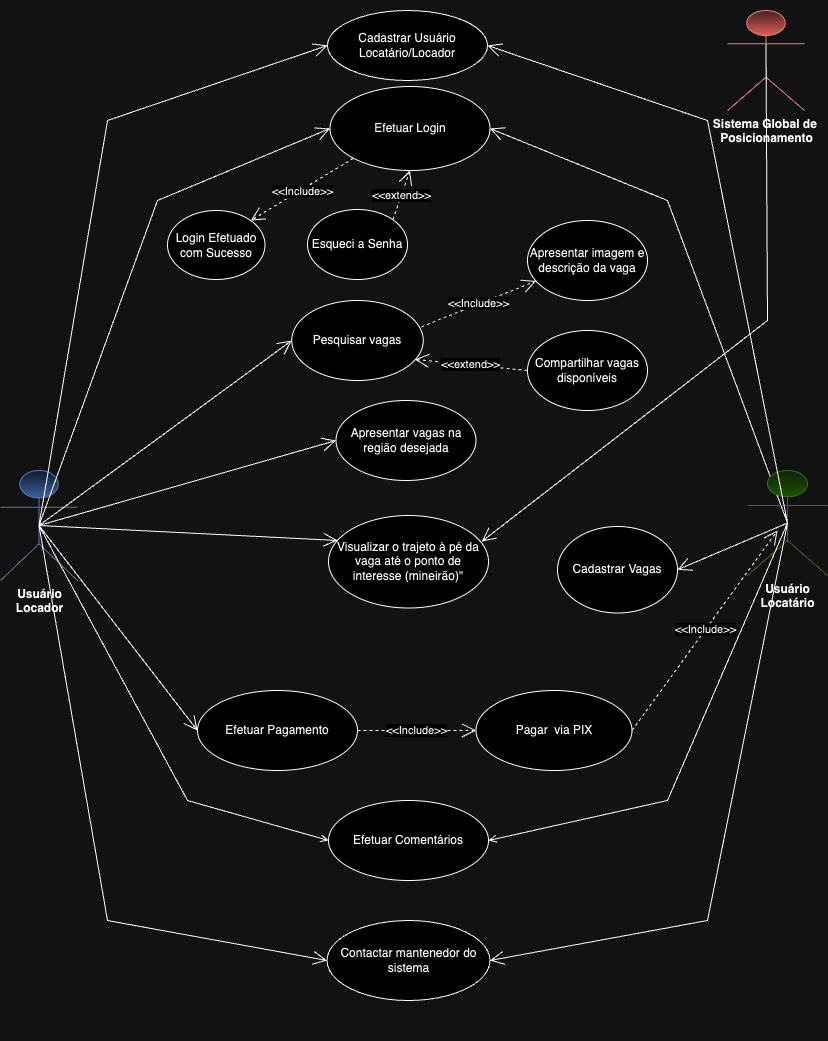

The diagram above was exported from draw.io. Its source (the exported page's mxGraphModel, read from the mxfile embedded in the PNG):
<mxGraphModel dx="1811" dy="570" grid="1" gridSize="10" guides="1" tooltips="1" connect="1" arrows="1" fold="1" page="1" pageScale="1" pageWidth="827" pageHeight="1169" math="0" shadow="0">
  <root>
    <mxCell id="0" />
    <mxCell id="1" parent="0" />
    <mxCell id="7VLa77z8znclignIy_Kp-3" value="" style="swimlane;startSize=0;swimlaneLine=1;opacity=0;" parent="1" vertex="1">
      <mxGeometry x="-760" width="680" height="1040" as="geometry" />
    </mxCell>
    <mxCell id="7VLa77z8znclignIy_Kp-6" value="Apresentar vagas na região desejada" style="ellipse;whiteSpace=wrap;html=1;" parent="7VLa77z8znclignIy_Kp-3" vertex="1">
      <mxGeometry x="268.5" y="400" width="140" height="80" as="geometry" />
    </mxCell>
    <mxCell id="7VLa77z8znclignIy_Kp-8" value="Visualizar o trajeto à pé da vaga até o ponto de interesse (mineirão)&quot;" style="ellipse;whiteSpace=wrap;html=1;" parent="7VLa77z8znclignIy_Kp-3" vertex="1">
      <mxGeometry x="261" y="515" width="160" height="92.5" as="geometry" />
    </mxCell>
    <mxCell id="7VLa77z8znclignIy_Kp-7" value="Apresentar imagem e descrição da vaga" style="ellipse;whiteSpace=wrap;html=1;" parent="7VLa77z8znclignIy_Kp-3" vertex="1">
      <mxGeometry x="460" y="220" width="120" height="80" as="geometry" />
    </mxCell>
    <mxCell id="7VLa77z8znclignIy_Kp-11" value="Cadastrar Usuário&lt;br&gt;Locatário/Locador" style="ellipse;whiteSpace=wrap;html=1;" parent="7VLa77z8znclignIy_Kp-3" vertex="1">
      <mxGeometry x="260" y="10" width="160" height="70" as="geometry" />
    </mxCell>
    <mxCell id="7VLa77z8znclignIy_Kp-13" value="Contactar mantenedor do sistema" style="ellipse;whiteSpace=wrap;html=1;" parent="7VLa77z8znclignIy_Kp-3" vertex="1">
      <mxGeometry x="259.5" y="920" width="163" height="80" as="geometry" />
    </mxCell>
    <mxCell id="7VLa77z8znclignIy_Kp-16" value="Efetuar Pagamento" style="ellipse;whiteSpace=wrap;html=1;" parent="7VLa77z8znclignIy_Kp-3" vertex="1">
      <mxGeometry x="130" y="690" width="160" height="80" as="geometry" />
    </mxCell>
    <mxCell id="7VLa77z8znclignIy_Kp-19" value="Efetuar Login" style="ellipse;whiteSpace=wrap;html=1;" parent="7VLa77z8znclignIy_Kp-3" vertex="1">
      <mxGeometry x="262.5" y="86" width="160" height="84" as="geometry" />
    </mxCell>
    <mxCell id="7VLa77z8znclignIy_Kp-18" value="Compartilhar vagas disponíveis" style="ellipse;whiteSpace=wrap;html=1;" parent="7VLa77z8znclignIy_Kp-3" vertex="1">
      <mxGeometry x="460" y="330" width="120" height="80" as="geometry" />
    </mxCell>
    <mxCell id="7VLa77z8znclignIy_Kp-17" value="Cadastrar Vagas" style="ellipse;whiteSpace=wrap;html=1;" parent="7VLa77z8znclignIy_Kp-3" vertex="1">
      <mxGeometry x="490" y="526" width="120" height="86.5" as="geometry" />
    </mxCell>
    <mxCell id="7VLa77z8znclignIy_Kp-15" value="Pagar&amp;nbsp; via PIX" style="ellipse;whiteSpace=wrap;html=1;" parent="7VLa77z8znclignIy_Kp-3" vertex="1">
      <mxGeometry x="408.5" y="690" width="156" height="80" as="geometry" />
    </mxCell>
    <mxCell id="7VLa77z8znclignIy_Kp-14" value="Efetuar Comentários" style="ellipse;whiteSpace=wrap;html=1;" parent="7VLa77z8znclignIy_Kp-3" vertex="1">
      <mxGeometry x="261" y="800" width="160" height="80" as="geometry" />
    </mxCell>
    <mxCell id="7VLa77z8znclignIy_Kp-12" value="Pesquisar vagas" style="ellipse;whiteSpace=wrap;html=1;" parent="7VLa77z8znclignIy_Kp-3" vertex="1">
      <mxGeometry x="224.25" y="300" width="131.5" height="80" as="geometry" />
    </mxCell>
    <mxCell id="7VLa77z8znclignIy_Kp-46" value="&amp;lt;&amp;lt;Include&amp;gt;&amp;gt;" style="endArrow=open;endSize=12;dashed=1;html=1;rounded=0;exitX=1;exitY=0.5;exitDx=0;exitDy=0;entryX=0;entryY=0.5;entryDx=0;entryDy=0;" parent="7VLa77z8znclignIy_Kp-3" source="7VLa77z8znclignIy_Kp-16" target="7VLa77z8znclignIy_Kp-15" edge="1">
      <mxGeometry width="160" relative="1" as="geometry">
        <mxPoint x="180" y="560" as="sourcePoint" />
        <mxPoint x="340" y="560" as="targetPoint" />
      </mxGeometry>
    </mxCell>
    <mxCell id="7VLa77z8znclignIy_Kp-47" value="&amp;lt;&amp;lt;Include&amp;gt;&amp;gt;" style="endArrow=open;endSize=12;dashed=1;html=1;rounded=0;exitX=0.986;exitY=0.329;exitDx=0;exitDy=0;exitPerimeter=0;" parent="7VLa77z8znclignIy_Kp-3" source="7VLa77z8znclignIy_Kp-12" target="7VLa77z8znclignIy_Kp-7" edge="1">
      <mxGeometry width="160" relative="1" as="geometry">
        <mxPoint x="170" y="160" as="sourcePoint" />
        <mxPoint x="376" y="165" as="targetPoint" />
      </mxGeometry>
    </mxCell>
    <mxCell id="7VLa77z8znclignIy_Kp-50" value="&amp;lt;&amp;lt;extend&amp;gt;&amp;gt;" style="endArrow=open;endSize=12;dashed=1;html=1;rounded=0;exitX=0;exitY=0.5;exitDx=0;exitDy=0;entryX=0.936;entryY=0.736;entryDx=0;entryDy=0;entryPerimeter=0;" parent="7VLa77z8znclignIy_Kp-3" source="7VLa77z8znclignIy_Kp-18" target="7VLa77z8znclignIy_Kp-12" edge="1">
      <mxGeometry width="160" relative="1" as="geometry">
        <mxPoint x="170" y="260" as="sourcePoint" />
        <mxPoint x="240" y="320" as="targetPoint" />
      </mxGeometry>
    </mxCell>
    <mxCell id="8" value="Esqueci a Senha" style="ellipse;whiteSpace=wrap;html=1;" parent="7VLa77z8znclignIy_Kp-3" vertex="1">
      <mxGeometry x="240" y="209" width="100" height="70" as="geometry" />
    </mxCell>
    <mxCell id="9" value="Login Efetuado com Sucesso" style="ellipse;whiteSpace=wrap;html=1;" parent="7VLa77z8znclignIy_Kp-3" vertex="1">
      <mxGeometry x="100" y="210" width="97.5" height="69" as="geometry" />
    </mxCell>
    <mxCell id="10" value="&amp;lt;&amp;lt;Include&amp;gt;&amp;gt;" style="endArrow=open;endSize=12;dashed=1;html=1;rounded=0;entryX=1;entryY=0;entryDx=0;entryDy=0;exitX=0;exitY=1;exitDx=0;exitDy=0;" parent="7VLa77z8znclignIy_Kp-3" source="7VLa77z8znclignIy_Kp-19" target="9" edge="1">
      <mxGeometry x="0.0107" y="2" width="160" relative="1" as="geometry">
        <mxPoint x="230" y="170" as="sourcePoint" />
        <mxPoint x="220" y="200" as="targetPoint" />
        <mxPoint as="offset" />
      </mxGeometry>
    </mxCell>
    <mxCell id="11" value="&amp;lt;&amp;lt;extend&amp;gt;&amp;gt;" style="endArrow=open;endSize=12;dashed=1;html=1;rounded=0;exitX=1;exitY=0;exitDx=0;exitDy=0;entryX=0.5;entryY=1;entryDx=0;entryDy=0;" parent="7VLa77z8znclignIy_Kp-3" source="8" target="7VLa77z8znclignIy_Kp-19" edge="1">
      <mxGeometry width="160" relative="1" as="geometry">
        <mxPoint x="400" y="175.12" as="sourcePoint" />
        <mxPoint x="312.31999999999994" y="204.0000000000001" as="targetPoint" />
      </mxGeometry>
    </mxCell>
    <mxCell id="7VLa77z8znclignIy_Kp-4" value="Usuário &lt;br&gt;Locador" style="shape=umlActor;verticalLabelPosition=bottom;verticalAlign=top;html=1;outlineConnect=0;fillColor=#dae8fc;strokeColor=#6c8ebf;fontStyle=1;gradientColor=#7ea6e0;" parent="1" vertex="1">
      <mxGeometry x="-827" y="470" width="77" height="110" as="geometry" />
    </mxCell>
    <mxCell id="7VLa77z8znclignIy_Kp-10" value="&lt;b&gt;Sistema Global de&amp;nbsp;&lt;br&gt;Posicionamento&lt;/b&gt;" style="shape=umlActor;verticalLabelPosition=bottom;verticalAlign=top;html=1;fillColor=#f8cecc;strokeColor=#b85450;gradientColor=#ea6b66;" parent="1" vertex="1">
      <mxGeometry x="-100" y="10" width="77" height="100" as="geometry" />
    </mxCell>
    <mxCell id="7VLa77z8znclignIy_Kp-27" value="" style="endArrow=open;endFill=1;endSize=12;html=1;rounded=0;exitX=0.5;exitY=0.5;exitDx=0;exitDy=0;exitPerimeter=0;entryX=0;entryY=0.5;entryDx=0;entryDy=0;" parent="1" source="7VLa77z8znclignIy_Kp-4" target="7VLa77z8znclignIy_Kp-11" edge="1">
      <mxGeometry width="160" relative="1" as="geometry">
        <mxPoint x="70" y="462.14" as="sourcePoint" />
        <mxPoint x="245.00759230292556" y="200.00364950712617" as="targetPoint" />
        <Array as="points">
          <mxPoint x="-720" y="120" />
        </Array>
      </mxGeometry>
    </mxCell>
    <mxCell id="7VLa77z8znclignIy_Kp-29" value="" style="endArrow=open;endFill=1;endSize=12;html=1;rounded=0;entryX=0;entryY=0.5;entryDx=0;entryDy=0;exitX=0.5;exitY=0.5;exitDx=0;exitDy=0;exitPerimeter=0;" parent="1" source="7VLa77z8znclignIy_Kp-4" target="7VLa77z8znclignIy_Kp-19" edge="1">
      <mxGeometry width="160" relative="1" as="geometry">
        <mxPoint x="300" y="330" as="sourcePoint" />
        <mxPoint x="300" y="275" as="targetPoint" />
        <Array as="points">
          <mxPoint x="-670" y="200" />
        </Array>
      </mxGeometry>
    </mxCell>
    <mxCell id="7VLa77z8znclignIy_Kp-30" value="" style="endArrow=open;endFill=1;endSize=12;html=1;rounded=0;entryX=0;entryY=0.5;entryDx=0;entryDy=0;exitX=0.5;exitY=0.5;exitDx=0;exitDy=0;exitPerimeter=0;" parent="1" source="7VLa77z8znclignIy_Kp-4" target="7VLa77z8znclignIy_Kp-12" edge="1">
      <mxGeometry width="160" relative="1" as="geometry">
        <mxPoint x="300" y="330" as="sourcePoint" />
        <mxPoint x="256" y="423" as="targetPoint" />
      </mxGeometry>
    </mxCell>
    <mxCell id="7VLa77z8znclignIy_Kp-31" value="" style="endArrow=open;endFill=1;endSize=12;html=1;rounded=0;exitX=0.5;exitY=0.5;exitDx=0;exitDy=0;exitPerimeter=0;entryX=0.056;entryY=0.27;entryDx=0;entryDy=0;entryPerimeter=0;" parent="1" source="7VLa77z8znclignIy_Kp-4" target="7VLa77z8znclignIy_Kp-8" edge="1">
      <mxGeometry width="160" relative="1" as="geometry">
        <mxPoint x="-70" y="470" as="sourcePoint" />
        <mxPoint x="460" y="630" as="targetPoint" />
        <Array as="points" />
      </mxGeometry>
    </mxCell>
    <mxCell id="7VLa77z8znclignIy_Kp-33" value="" style="endArrow=open;endFill=1;endSize=12;html=1;rounded=0;exitX=0.5;exitY=0.5;exitDx=0;exitDy=0;exitPerimeter=0;entryX=0;entryY=0.5;entryDx=0;entryDy=0;" parent="1" source="7VLa77z8znclignIy_Kp-4" target="7VLa77z8znclignIy_Kp-16" edge="1">
      <mxGeometry width="160" relative="1" as="geometry">
        <mxPoint x="300" y="630" as="sourcePoint" />
        <mxPoint x="460" y="630" as="targetPoint" />
      </mxGeometry>
    </mxCell>
    <mxCell id="7VLa77z8znclignIy_Kp-35" value="" style="endArrow=open;endFill=1;endSize=12;html=1;rounded=0;entryX=0.958;entryY=0.281;entryDx=0;entryDy=0;exitX=0.5;exitY=0.334;exitDx=0;exitDy=0;exitPerimeter=0;entryPerimeter=0;" parent="1" source="7VLa77z8znclignIy_Kp-10" target="7VLa77z8znclignIy_Kp-8" edge="1">
      <mxGeometry width="160" relative="1" as="geometry">
        <mxPoint x="300" y="630" as="sourcePoint" />
        <mxPoint x="460" y="630" as="targetPoint" />
        <Array as="points">
          <mxPoint x="-60" y="320" />
        </Array>
      </mxGeometry>
    </mxCell>
    <mxCell id="7VLa77z8znclignIy_Kp-36" value="" style="endArrow=open;endFill=1;html=1;rounded=0;entryX=0;entryY=0.5;entryDx=0;entryDy=0;exitX=0.5;exitY=0.5;exitDx=0;exitDy=0;exitPerimeter=0;" parent="1" source="7VLa77z8znclignIy_Kp-4" target="7VLa77z8znclignIy_Kp-14" edge="1">
      <mxGeometry width="160" relative="1" as="geometry">
        <mxPoint x="-74" y="470" as="sourcePoint" />
        <mxPoint x="160" y="530" as="targetPoint" />
        <Array as="points">
          <mxPoint x="-640" y="800" />
        </Array>
      </mxGeometry>
    </mxCell>
    <mxCell id="7VLa77z8znclignIy_Kp-37" value="" style="endArrow=open;endFill=1;endSize=12;html=1;rounded=0;entryX=0;entryY=0.5;entryDx=0;entryDy=0;exitX=0.5;exitY=0.5;exitDx=0;exitDy=0;exitPerimeter=0;" parent="1" source="7VLa77z8znclignIy_Kp-4" target="7VLa77z8znclignIy_Kp-13" edge="1">
      <mxGeometry width="160" relative="1" as="geometry">
        <mxPoint x="300" y="420" as="sourcePoint" />
        <mxPoint x="460" y="420" as="targetPoint" />
        <Array as="points">
          <mxPoint x="-720" y="920" />
        </Array>
      </mxGeometry>
    </mxCell>
    <mxCell id="7VLa77z8znclignIy_Kp-40" value="" style="endArrow=open;endFill=1;endSize=12;html=1;rounded=0;entryX=0;entryY=0.5;entryDx=0;entryDy=0;exitX=0.5;exitY=0.5;exitDx=0;exitDy=0;exitPerimeter=0;" parent="1" source="7VLa77z8znclignIy_Kp-4" target="7VLa77z8znclignIy_Kp-6" edge="1">
      <mxGeometry width="160" relative="1" as="geometry">
        <mxPoint x="-70" y="470" as="sourcePoint" />
        <mxPoint x="446" y="700" as="targetPoint" />
        <Array as="points" />
      </mxGeometry>
    </mxCell>
    <mxCell id="hmMcFQCUcgatX-j8RUDL-3" value="" style="endArrow=open;endFill=1;endSize=12;html=1;rounded=0;entryX=1;entryY=0.5;entryDx=0;entryDy=0;exitX=0.5;exitY=0.5;exitDx=0;exitDy=0;exitPerimeter=0;" parent="1" source="7VLa77z8znclignIy_Kp-5" target="7VLa77z8znclignIy_Kp-19" edge="1">
      <mxGeometry width="160" relative="1" as="geometry">
        <mxPoint x="790" y="410" as="sourcePoint" />
        <mxPoint x="448" y="229" as="targetPoint" />
        <Array as="points">
          <mxPoint x="-160" y="200" />
        </Array>
      </mxGeometry>
    </mxCell>
    <mxCell id="7VLa77z8znclignIy_Kp-5" value="Usuário&lt;br&gt;Locatário" style="shape=umlActor;verticalLabelPosition=bottom;verticalAlign=top;html=1;outlineConnect=0;fillColor=#d5e8d4;strokeColor=#82b366;fontStyle=1;gradientColor=#97d077;" parent="1" vertex="1">
      <mxGeometry x="-80" y="470" width="80" height="105" as="geometry" />
    </mxCell>
    <mxCell id="7VLa77z8znclignIy_Kp-34" value="" style="endArrow=open;endFill=1;endSize=12;html=1;rounded=0;exitX=0.5;exitY=0.5;exitDx=0;exitDy=0;exitPerimeter=0;entryX=1;entryY=0.5;entryDx=0;entryDy=0;" parent="1" source="7VLa77z8znclignIy_Kp-5" target="7VLa77z8znclignIy_Kp-17" edge="1">
      <mxGeometry width="160" relative="1" as="geometry">
        <mxPoint x="802" y="510" as="sourcePoint" />
        <mxPoint x="-150" y="523" as="targetPoint" />
      </mxGeometry>
    </mxCell>
    <mxCell id="7VLa77z8znclignIy_Kp-38" value="" style="endArrow=open;endFill=1;endSize=12;html=1;rounded=0;entryX=1;entryY=0.5;entryDx=0;entryDy=0;exitX=0.5;exitY=0.5;exitDx=0;exitDy=0;exitPerimeter=0;" parent="1" source="7VLa77z8znclignIy_Kp-5" target="7VLa77z8znclignIy_Kp-13" edge="1">
      <mxGeometry width="160" relative="1" as="geometry">
        <mxPoint x="296" y="540" as="sourcePoint" />
        <mxPoint x="456" y="540" as="targetPoint" />
        <Array as="points">
          <mxPoint x="-120" y="920" />
        </Array>
      </mxGeometry>
    </mxCell>
    <mxCell id="7VLa77z8znclignIy_Kp-41" value="" style="endArrow=open;endFill=1;endSize=12;html=1;rounded=0;entryX=1;entryY=0.5;entryDx=0;entryDy=0;exitX=0.5;exitY=0.5;exitDx=0;exitDy=0;exitPerimeter=0;" parent="1" source="7VLa77z8znclignIy_Kp-5" target="7VLa77z8znclignIy_Kp-11" edge="1">
      <mxGeometry width="160" relative="1" as="geometry">
        <mxPoint x="800" y="510" as="sourcePoint" />
        <mxPoint x="456" y="240" as="targetPoint" />
        <Array as="points">
          <mxPoint x="-120" y="120" />
        </Array>
      </mxGeometry>
    </mxCell>
    <mxCell id="hmMcFQCUcgatX-j8RUDL-12" value="" style="endArrow=open;endFill=1;html=1;rounded=0;entryX=1;entryY=0.5;entryDx=0;entryDy=0;exitX=0.5;exitY=0.5;exitDx=0;exitDy=0;exitPerimeter=0;" parent="1" source="7VLa77z8znclignIy_Kp-5" target="7VLa77z8znclignIy_Kp-14" edge="1">
      <mxGeometry width="160" relative="1" as="geometry">
        <mxPoint x="576" y="630" as="sourcePoint" />
        <mxPoint x="969" y="1235" as="targetPoint" />
        <Array as="points">
          <mxPoint x="-160" y="800" />
        </Array>
      </mxGeometry>
    </mxCell>
    <mxCell id="hmMcFQCUcgatX-j8RUDL-6" value="&amp;lt;&amp;lt;Include&amp;gt;&amp;gt;" style="endArrow=open;endSize=12;dashed=1;html=1;rounded=0;exitX=1;exitY=0.5;exitDx=0;exitDy=0;" parent="1" source="7VLa77z8znclignIy_Kp-15" edge="1">
      <mxGeometry x="0.0133" width="160" relative="1" as="geometry">
        <mxPoint x="586" y="880" as="sourcePoint" />
        <mxPoint x="-50" y="530" as="targetPoint" />
        <mxPoint as="offset" />
      </mxGeometry>
    </mxCell>
  </root>
</mxGraphModel>